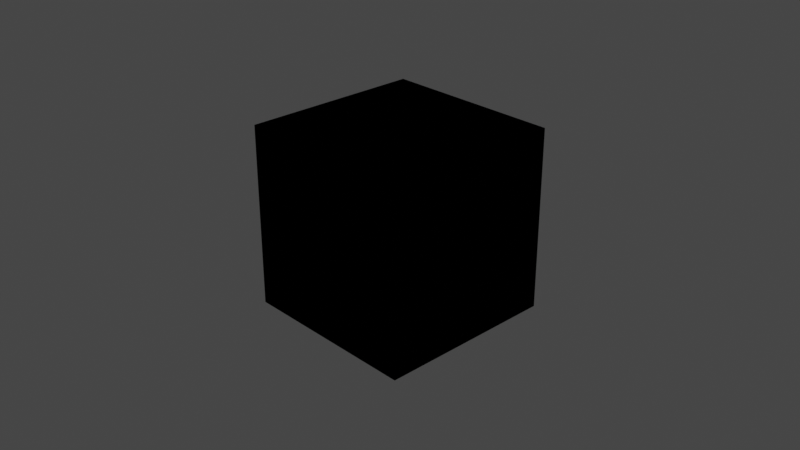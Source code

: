 # Source: abox_mod_kaliv3_color-2.blend  (saved by Blender 2.83.19; exported with 4.5.12 LTS)
import bpy
from mathutils import Matrix  # noqa: F401  (used for matrix-valued properties, if any)

bpy.ops.wm.read_factory_settings(use_empty=True)
scene = bpy.context.scene
scene.name = 'Scene'

# ---- collections
col_collection = bpy.data.collections.new('Collection'); scene.collection.children.link(col_collection)

# ---- materials (node trees are filled in below, after node groups)
mat_material = bpy.data.materials.new('Material')
mat_material.alpha_threshold = 0.0
mat_material.line_color = (0.0, 0.0, 0.0, 1.0)

# ---- material node trees
mat_material.use_nodes = True; mat_material.node_tree.nodes.clear()
_N = mat_material.node_tree.nodes; _L = mat_material.node_tree.links
n0 = _N.new('NodeUndefined'); n0.name = 'Universal Material'; n0.location = (372, 283)
n0.inputs[0].default_value = (0.0, 0.0, 0.0, 1.0)
n0.inputs[2].default_value = 0.0
n0.inputs[3].default_value = 1.0
n0.inputs[4].default_value = 0.0632
n0.inputs[5].default_value = 0.0
n0.inputs[6].default_value = 0.0
n0.inputs[7].default_value = 1.5
n0.inputs[9].default_value = (0.0, 0.0, 0.0)
n0.inputs[10].default_value = (0.0, 0.0, 0.0)
n0.inputs[11].default_value = (0.0, 0.0, 0.0)
n0.inputs[12].default_value = (0.0, 0.0, 0.0, 1.0)
n0.inputs[13].default_value = 0.063
n0.inputs[14].default_value = 1.5
n0.inputs[17].default_value = 0.0
n0.inputs[18].default_value = 1.45
n0.inputs[19].default_value = (0.0, 0.0, 0.0, 1.0)
n0.inputs[20].default_value = 0.2
n0.inputs[23].default_value = 0.0
n0.inputs[25].default_value = 1.0
n0.inputs[26].default_value = False
n0.inputs[27].default_value = False
n0.inputs[31].default_value = True
n0.inputs[32].default_value = 0.0
n0.inputs[34].default_value = False
n1 = _N.new('ShaderNodeOutputMaterial'); n1.name = 'Material Output'; n1.location = (608, 287)
n1.width = 217
n2 = _N.new('NodeUndefined'); n2.name = 'Vectron'; n2.location = (693, 132)
n2.inputs[0].default_value = (10.0, 10.0, 10.0)
n2.inputs[1].default_value = 250
n2.inputs[2].default_value = 8.9
n2.inputs[3].default_value = 0
n2.inputs[4].default_value = 100
n2.inputs[5].default_value = 1.0
n2.inputs[6].default_value = 2.9
n2.inputs[7].default_value = 1.0
n2.inputs[8].default_value = 1.035
n2.inputs[9].default_value = 1.9
n2.inputs[10].default_value = 0
n2.inputs[11].default_value = 100
n2.inputs[12].default_value = 1.0
n2.inputs[13].default_value = 1.0
n2.inputs[14].default_value = 0.6
n2.inputs[15].default_value = 3.3
n2.inputs[16].default_value = -1.8
n2.inputs[17].default_value = 16.7
n2.inputs[18].default_value = 0.0
n2.inputs[19].default_value = 0.0
n2.inputs[20].default_value = 0.0
n2.inputs[21].default_value = 1.0
n2.inputs[22].default_value = 1.0
n2.inputs[23].default_value = 1.0
n2.inputs[24].default_value = 16
n2.inputs[25].default_value = 0
n2.inputs[26].default_value = 1.0
n3 = _N.new('NodeUndefined'); n3.name = 'Saw Wave Tex'; n3.location = (-126, 246)
n3.inputs[0].default_value = 0.0
n4 = _N.new('NodeUndefined'); n4.name = 'OSL Projection'; n4.location = (-425, 179)
n5 = _N.new('NodeUndefined'); n5.name = 'Gradient Tex'; n5.location = (145, 239)
n5.inputs[33].default_value = 255
_L.new(n0.outputs[0], n1.inputs[0])
_L.new(n5.outputs[0], n0.inputs[1])
_L.new(n3.outputs[0], n5.inputs[0])
_L.new(n4.outputs[0], n3.inputs[2])
n1.is_active_output = True

# ---- world
world_world = bpy.data.worlds.new('World'); scene.world = world_world
world_world.use_nodes = True; world_world.node_tree.nodes.clear()
_N = world_world.node_tree.nodes; _L = world_world.node_tree.links
n0 = _N.new('ShaderNodeOutputWorld'); n0.name = 'World Output'; n0.location = (300, 300)
n1 = _N.new('ShaderNodeBackground'); n1.name = 'Background'; n1.location = (10, 300)
n1.inputs[0].default_value = (0.05088, 0.05088, 0.05088, 1.0)
n2 = _N.new('NodeUndefined'); n2.name = 'Daylight Environment'; n2.location = (100, 300)
n2.inputs[1].default_value = 2.2
n2.inputs[2].default_value = 1.0
n2.inputs[3].default_value = 0.0
n2.inputs[4].default_value = (0.05, 0.3, 1.0, 1.0)
n2.inputs[5].default_value = (0.6, 0.12, 0.02, 1.0)
n2.inputs[6].default_value = 1.0
n2.inputs[7].default_value = (0.0, 0.0, 0.0, 1.0)
n2.inputs[8].default_value = 90.0
n2.inputs[9].default_value = 5.0
n2.inputs[11].default_value = True
n2.inputs[13].default_value = 1.0
n2.inputs[14].default_value = False
n2.inputs[15].default_value = False
n2.inputs[16].default_value = False
n3 = _N.new('NodeUndefined'); n3.name = 'Sun Direction'; n3.location = (-100, 500)
n3.inputs[0].default_value = 50.77
n3.inputs[1].default_value = 4.467
n3.inputs[2].default_value = 3
n3.inputs[3].default_value = 1
n3.inputs[4].default_value = 14.0
n3.inputs[5].default_value = 0
_L.new(n1.outputs[0], n0.inputs[0])
_L.new(n3.outputs[0], n2.inputs[0])
n0.is_active_output = True
world_world.color = (0.05088, 0.05088, 0.05088)
world_world.use_sun_shadow = False
world_world.sun_shadow_jitter_overblur = 0.0

# ---- cameras
cam_camera = bpy.data.cameras.new('Camera')
cam_camera.clip_end = 100.0
cam_camera.ortho_scale = 7.314

# ---- lights
light_light = bpy.data.lights.new('Light', 'POINT')
light_light.transmission_factor = 0.0
light_light.energy = 1000.0
light_light.shadow_soft_size = 0.1
light_light.shadow_maximum_resolution = 0.006
light_light.use_absolute_resolution = True

# ---- meshes
me_cube = bpy.data.meshes.new('Cube')
me_cube.from_pydata([(1.0, 1.0, 1.0), (1.0, 1.0, -1.0), (1.0, -1.0, 1.0), (1.0, -1.0, -1.0), (-1.0, 1.0, 1.0), (-1.0, 1.0, -1.0), (-1.0, -1.0, 1.0), (-1.0, -1.0, -1.0)], [], [(0, 4, 6, 2), (3, 2, 6, 7), (7, 6, 4, 5), (5, 1, 3, 7), (1, 0, 2, 3), (5, 4, 0, 1)])
_uv = me_cube.uv_layers.new(name='UVMap')
_uv.uv.foreach_set('vector', [0.625, 0.5, 0.875, 0.5, 0.875, 0.75, 0.625, 0.75, 0.375, 0.75, 0.625, 0.75, 0.625, 1.0, 0.375, 1.0, 0.375, 0.0, 0.625, 0.0, 0.625, 0.25, 0.375, 0.25, 0.125, 0.5, 0.375, 0.5, 0.375, 0.75, 0.125, 0.75, 0.375, 0.5, 0.625, 0.5, 0.625, 0.75, 0.375, 0.75, 0.375, 0.25, 0.625, 0.25, 0.625, 0.5, 0.375, 0.5])
me_cube.materials.append(mat_material)
me_cube.use_remesh_preserve_volume = False
me_cube.use_remesh_preserve_attributes = False
me_cube.use_mirror_vertex_groups = False
me_cube.update()

# ---- objects
ob_cube = bpy.data.objects.new('Cube', me_cube)
ob_light = bpy.data.objects.new('Light', light_light)
ob_camera = bpy.data.objects.new('Camera', cam_camera)

# ---- transforms, parenting, visibility, modifiers, constraints
ob_cube.location = (0.0, 0.0, 0.0)
ob_cube.lock_rotations_4d = False
ob_cube.empty_display_type = 'ARROWS'
ob_cube.lineart.crease_threshold = 0.0
ob_light.location = (4.076, 1.005, 5.904)
ob_light.rotation_euler = (0.6503, 0.05522, 1.866)
ob_light.lock_rotations_4d = False
ob_light.empty_display_type = 'ARROWS'
ob_light.color = (0.0, 0.0, 0.0, 0.0)
ob_light.lineart.crease_threshold = 0.0
ob_camera.location = (7.359, -6.926, 4.958)
ob_camera.rotation_euler = (1.109, 0.0, 0.8149)
ob_camera.lock_rotations_4d = False
ob_camera.empty_display_type = 'ARROWS'
ob_camera.color = (0.0, 0.0, 0.0, 0.0)
ob_camera.display_type = 'WIRE'
ob_camera.lineart.crease_threshold = 0.0

# ---- collection membership
col_collection.objects.link(ob_cube)
col_collection.objects.link(ob_light)
col_collection.objects.link(ob_camera)

# ---- scene / render settings (as saved in the file)
scene.camera = ob_camera
scene.frame_start = 1; scene.frame_end = 250; scene.frame_set(3)
scene.render.engine = 'BLENDER_EEVEE_NEXT'
scene.cycles.use_denoising = False
scene.cycles.samples = 128
scene.cycles.sampling_pattern = 'TABULATED_SOBOL'
scene.cycles.use_adaptive_sampling = False
scene.cycles.use_light_tree = False
scene.view_settings.view_transform = 'Filmic'
bpy.context.view_layer.update()
